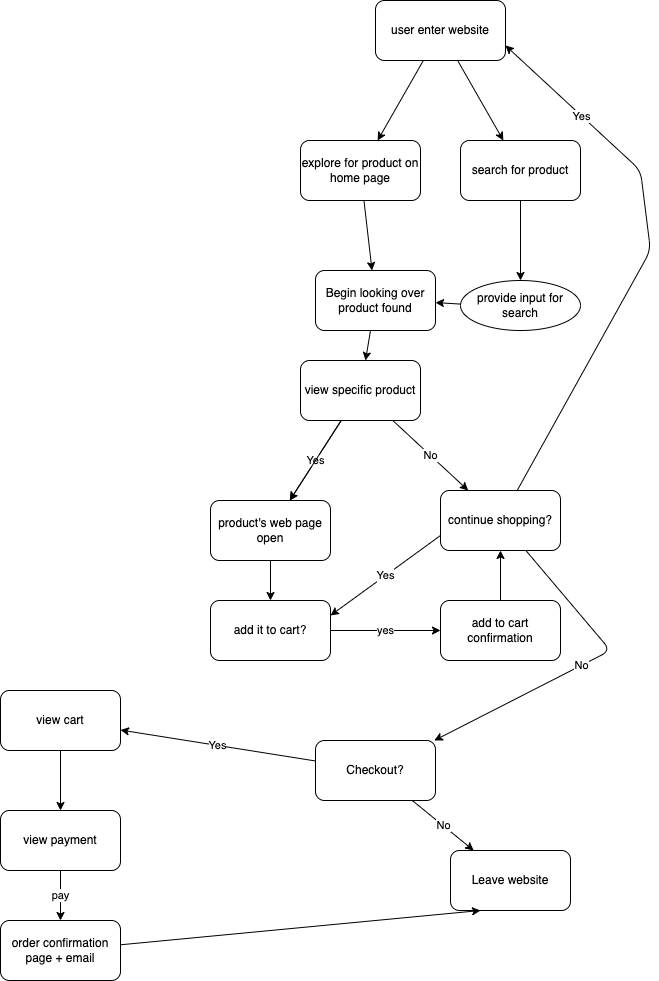

The diagram above was exported from draw.io. Its source (the exported page's mxGraphModel, read from the mxfile embedded in the PNG):
<mxGraphModel dx="660" dy="680" grid="1" gridSize="10" guides="1" tooltips="1" connect="1" arrows="1" fold="1" page="1" pageScale="1" pageWidth="850" pageHeight="1100" math="0" shadow="0">
  <root>
    <mxCell id="0" />
    <mxCell id="1" parent="0" />
    <mxCell id="4" value="" style="edgeStyle=none;html=1;" edge="1" parent="1" source="2" target="3">
      <mxGeometry relative="1" as="geometry" />
    </mxCell>
    <mxCell id="6" value="" style="edgeStyle=none;html=1;" edge="1" parent="1" source="2" target="5">
      <mxGeometry relative="1" as="geometry" />
    </mxCell>
    <mxCell id="2" value="user enter website" style="rounded=1;whiteSpace=wrap;html=1;" vertex="1" parent="1">
      <mxGeometry x="425" y="70" width="130" height="60" as="geometry" />
    </mxCell>
    <mxCell id="8" value="" style="edgeStyle=none;html=1;" edge="1" parent="1" source="3" target="7">
      <mxGeometry relative="1" as="geometry" />
    </mxCell>
    <mxCell id="3" value="search for product" style="whiteSpace=wrap;html=1;rounded=1;" vertex="1" parent="1">
      <mxGeometry x="510" y="210" width="120" height="60" as="geometry" />
    </mxCell>
    <mxCell id="10" value="" style="edgeStyle=none;html=1;" edge="1" parent="1" source="5" target="9">
      <mxGeometry relative="1" as="geometry" />
    </mxCell>
    <mxCell id="5" value="explore for product on home page" style="whiteSpace=wrap;html=1;rounded=1;" vertex="1" parent="1">
      <mxGeometry x="350" y="210" width="120" height="60" as="geometry" />
    </mxCell>
    <mxCell id="11" value="" style="edgeStyle=none;html=1;" edge="1" parent="1" source="7" target="9">
      <mxGeometry relative="1" as="geometry" />
    </mxCell>
    <mxCell id="7" value="provide input for search" style="ellipse;whiteSpace=wrap;html=1;rounded=1;" vertex="1" parent="1">
      <mxGeometry x="510" y="350" width="120" height="50" as="geometry" />
    </mxCell>
    <mxCell id="15" value="" style="edgeStyle=none;html=1;" edge="1" parent="1" source="9" target="14">
      <mxGeometry relative="1" as="geometry" />
    </mxCell>
    <mxCell id="9" value="Begin looking over product found" style="rounded=1;whiteSpace=wrap;html=1;" vertex="1" parent="1">
      <mxGeometry x="365" y="340" width="120" height="60" as="geometry" />
    </mxCell>
    <mxCell id="17" value="Yes" style="edgeStyle=none;html=1;" edge="1" parent="1" source="14" target="16">
      <mxGeometry relative="1" as="geometry" />
    </mxCell>
    <mxCell id="19" value="No" style="edgeStyle=none;html=1;" edge="1" parent="1" source="14" target="18">
      <mxGeometry relative="1" as="geometry" />
    </mxCell>
    <mxCell id="29" value="" style="edgeStyle=none;html=1;" edge="1" parent="1" source="14" target="16">
      <mxGeometry relative="1" as="geometry" />
    </mxCell>
    <mxCell id="31" value="Yes" style="edgeStyle=none;html=1;entryX=1;entryY=0.25;entryDx=0;entryDy=0;exitX=0;exitY=0.75;exitDx=0;exitDy=0;" edge="1" parent="1" source="18" target="22">
      <mxGeometry relative="1" as="geometry">
        <mxPoint x="550" y="460" as="targetPoint" />
      </mxGeometry>
    </mxCell>
    <mxCell id="14" value="view specific product" style="whiteSpace=wrap;html=1;rounded=1;" vertex="1" parent="1">
      <mxGeometry x="350" y="430" width="120" height="60" as="geometry" />
    </mxCell>
    <mxCell id="23" value="" style="edgeStyle=none;html=1;" edge="1" parent="1" source="16" target="22">
      <mxGeometry relative="1" as="geometry" />
    </mxCell>
    <mxCell id="16" value="product's web page open" style="whiteSpace=wrap;html=1;rounded=1;" vertex="1" parent="1">
      <mxGeometry x="260" y="570" width="120" height="60" as="geometry" />
    </mxCell>
    <mxCell id="33" value="" style="edgeStyle=none;html=1;entryX=1;entryY=0.75;entryDx=0;entryDy=0;" edge="1" parent="1" source="18" target="2">
      <mxGeometry relative="1" as="geometry">
        <mxPoint x="750" y="340" as="targetPoint" />
        <Array as="points">
          <mxPoint x="700" y="320" />
          <mxPoint x="690" y="240" />
        </Array>
      </mxGeometry>
    </mxCell>
    <mxCell id="34" value="Yes" style="edgeLabel;html=1;align=center;verticalAlign=middle;resizable=0;points=[];" vertex="1" connectable="0" parent="33">
      <mxGeometry x="0.6147" relative="1" as="geometry">
        <mxPoint x="-1" as="offset" />
      </mxGeometry>
    </mxCell>
    <mxCell id="36" value="No" style="edgeStyle=none;html=1;" edge="1" parent="1" source="18" target="35">
      <mxGeometry relative="1" as="geometry">
        <Array as="points">
          <mxPoint x="660" y="720" />
        </Array>
      </mxGeometry>
    </mxCell>
    <mxCell id="18" value="continue shopping?" style="whiteSpace=wrap;html=1;rounded=1;" vertex="1" parent="1">
      <mxGeometry x="490" y="560" width="120" height="60" as="geometry" />
    </mxCell>
    <mxCell id="27" value="yes" style="edgeStyle=none;html=1;" edge="1" parent="1" source="22" target="26">
      <mxGeometry relative="1" as="geometry" />
    </mxCell>
    <mxCell id="22" value="add it to cart?" style="whiteSpace=wrap;html=1;rounded=1;" vertex="1" parent="1">
      <mxGeometry x="260" y="670" width="120" height="60" as="geometry" />
    </mxCell>
    <mxCell id="28" value="" style="edgeStyle=none;html=1;" edge="1" parent="1" source="26" target="18">
      <mxGeometry relative="1" as="geometry" />
    </mxCell>
    <mxCell id="26" value="add to cart confirmation" style="whiteSpace=wrap;html=1;rounded=1;" vertex="1" parent="1">
      <mxGeometry x="490" y="670" width="120" height="60" as="geometry" />
    </mxCell>
    <mxCell id="40" value="No" style="edgeStyle=none;html=1;" edge="1" parent="1" source="35" target="39">
      <mxGeometry relative="1" as="geometry" />
    </mxCell>
    <mxCell id="42" value="Yes" style="edgeStyle=none;html=1;" edge="1" parent="1" source="35" target="41">
      <mxGeometry relative="1" as="geometry" />
    </mxCell>
    <mxCell id="35" value="Checkout?" style="whiteSpace=wrap;html=1;rounded=1;" vertex="1" parent="1">
      <mxGeometry x="365" y="810" width="120" height="60" as="geometry" />
    </mxCell>
    <mxCell id="39" value="Leave website" style="whiteSpace=wrap;html=1;rounded=1;" vertex="1" parent="1">
      <mxGeometry x="500" y="920" width="120" height="60" as="geometry" />
    </mxCell>
    <mxCell id="44" value="" style="edgeStyle=none;html=1;" edge="1" parent="1" source="41" target="43">
      <mxGeometry relative="1" as="geometry" />
    </mxCell>
    <mxCell id="41" value="view cart" style="whiteSpace=wrap;html=1;rounded=1;" vertex="1" parent="1">
      <mxGeometry x="50" y="760" width="120" height="60" as="geometry" />
    </mxCell>
    <mxCell id="46" value="pay" style="edgeStyle=none;html=1;" edge="1" parent="1" source="43" target="45">
      <mxGeometry relative="1" as="geometry" />
    </mxCell>
    <mxCell id="43" value="view payment" style="whiteSpace=wrap;html=1;rounded=1;" vertex="1" parent="1">
      <mxGeometry x="50" y="880" width="120" height="60" as="geometry" />
    </mxCell>
    <mxCell id="48" value="" style="edgeStyle=none;html=1;entryX=0.25;entryY=1;entryDx=0;entryDy=0;" edge="1" parent="1" source="45" target="39">
      <mxGeometry relative="1" as="geometry">
        <mxPoint x="250" y="1020" as="targetPoint" />
      </mxGeometry>
    </mxCell>
    <mxCell id="45" value="order confirmation page + email" style="whiteSpace=wrap;html=1;rounded=1;" vertex="1" parent="1">
      <mxGeometry x="50" y="990" width="120" height="60" as="geometry" />
    </mxCell>
  </root>
</mxGraphModel>